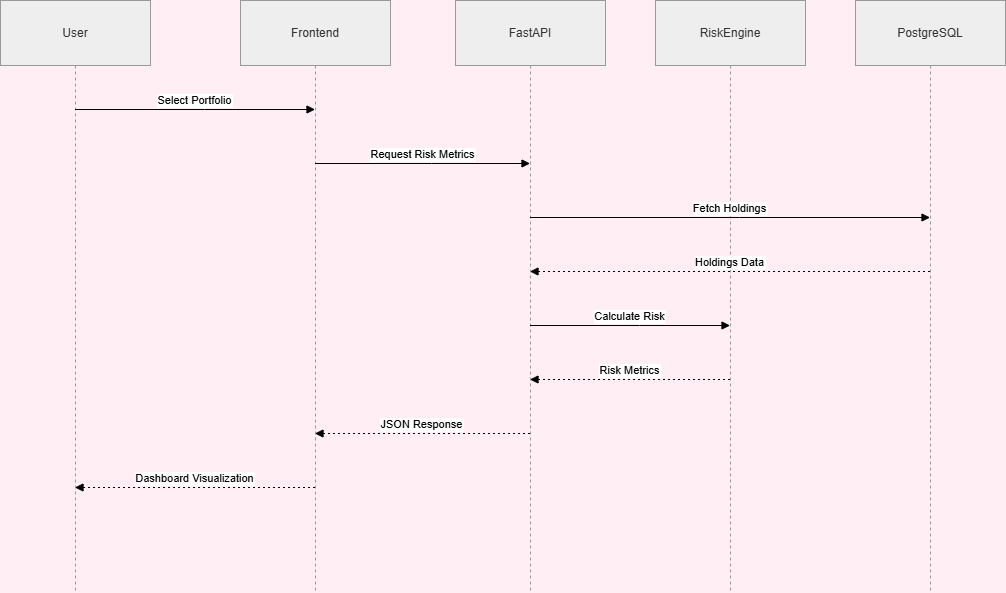

The diagram above was exported from draw.io. Its source (the exported page's mxGraphModel, read from the mxfile embedded in the PNG):
<mxGraphModel dx="2051" dy="960" grid="0" gridSize="10" guides="1" tooltips="1" connect="1" arrows="1" fold="1" page="1" pageScale="1" pageWidth="827" pageHeight="1169" background="light-dark(#FFEEF4,#FFFFFF)" math="0" shadow="0">
  <root>
    <mxCell id="0" />
    <mxCell id="1" parent="0" />
    <mxCell id="_jBjtEaFBqVWVPczcYXP-134" parent="1" style="shape=umlLifeline;perimeter=lifelinePerimeter;whiteSpace=wrap;container=1;dropTarget=0;collapsible=0;recursiveResize=0;outlineConnect=0;portConstraint=eastwest;newEdgeStyle={&quot;edgeStyle&quot;:&quot;elbowEdgeStyle&quot;,&quot;elbow&quot;:&quot;vertical&quot;,&quot;curved&quot;:0,&quot;rounded&quot;:0};size=65;fillColor=light-dark(#eeeeee,#1f2020);strokeColor=light-dark(#999999,#cccccc);fontColor=light-dark(#333333,#cccccc);" value="User" vertex="1">
      <mxGeometry height="592" width="150" x="20" y="20" as="geometry" />
    </mxCell>
    <mxCell id="_jBjtEaFBqVWVPczcYXP-135" parent="1" style="shape=umlLifeline;perimeter=lifelinePerimeter;whiteSpace=wrap;container=1;dropTarget=0;collapsible=0;recursiveResize=0;outlineConnect=0;portConstraint=eastwest;newEdgeStyle={&quot;edgeStyle&quot;:&quot;elbowEdgeStyle&quot;,&quot;elbow&quot;:&quot;vertical&quot;,&quot;curved&quot;:0,&quot;rounded&quot;:0};size=65;fillColor=light-dark(#eeeeee,#1f2020);strokeColor=light-dark(#999999,#cccccc);fontColor=light-dark(#333333,#cccccc);" value="Frontend" vertex="1">
      <mxGeometry height="592" width="150" x="260" y="20" as="geometry" />
    </mxCell>
    <mxCell id="_jBjtEaFBqVWVPczcYXP-136" parent="1" style="shape=umlLifeline;perimeter=lifelinePerimeter;whiteSpace=wrap;container=1;dropTarget=0;collapsible=0;recursiveResize=0;outlineConnect=0;portConstraint=eastwest;newEdgeStyle={&quot;edgeStyle&quot;:&quot;elbowEdgeStyle&quot;,&quot;elbow&quot;:&quot;vertical&quot;,&quot;curved&quot;:0,&quot;rounded&quot;:0};size=65;fillColor=light-dark(#eeeeee,#1f2020);strokeColor=light-dark(#999999,#cccccc);fontColor=light-dark(#333333,#cccccc);" value="FastAPI" vertex="1">
      <mxGeometry height="592" width="150" x="475" y="20" as="geometry" />
    </mxCell>
    <mxCell id="_jBjtEaFBqVWVPczcYXP-137" parent="1" style="shape=umlLifeline;perimeter=lifelinePerimeter;whiteSpace=wrap;container=1;dropTarget=0;collapsible=0;recursiveResize=0;outlineConnect=0;portConstraint=eastwest;newEdgeStyle={&quot;edgeStyle&quot;:&quot;elbowEdgeStyle&quot;,&quot;elbow&quot;:&quot;vertical&quot;,&quot;curved&quot;:0,&quot;rounded&quot;:0};size=65;fillColor=light-dark(#eeeeee,#1f2020);strokeColor=light-dark(#999999,#cccccc);fontColor=light-dark(#333333,#cccccc);" value="RiskEngine" vertex="1">
      <mxGeometry height="592" width="150" x="675" y="20" as="geometry" />
    </mxCell>
    <mxCell id="_jBjtEaFBqVWVPczcYXP-138" parent="1" style="shape=umlLifeline;perimeter=lifelinePerimeter;whiteSpace=wrap;container=1;dropTarget=0;collapsible=0;recursiveResize=0;outlineConnect=0;portConstraint=eastwest;newEdgeStyle={&quot;edgeStyle&quot;:&quot;elbowEdgeStyle&quot;,&quot;elbow&quot;:&quot;vertical&quot;,&quot;curved&quot;:0,&quot;rounded&quot;:0};size=65;fillColor=light-dark(#eeeeee,#1f2020);strokeColor=light-dark(#999999,#cccccc);fontColor=light-dark(#333333,#cccccc);" value="PostgreSQL" vertex="1">
      <mxGeometry height="592" width="150" x="875" y="20" as="geometry" />
    </mxCell>
    <mxCell id="_jBjtEaFBqVWVPczcYXP-139" edge="1" parent="1" source="_jBjtEaFBqVWVPczcYXP-134" style="verticalAlign=bottom;edgeStyle=elbowEdgeStyle;elbow=vertical;curved=0;rounded=0;endArrow=block;" target="_jBjtEaFBqVWVPczcYXP-135" value="Select Portfolio">
      <mxGeometry relative="1" as="geometry">
        <Array as="points">
          <mxPoint x="224" y="129" />
        </Array>
      </mxGeometry>
    </mxCell>
    <mxCell id="_jBjtEaFBqVWVPczcYXP-140" edge="1" parent="1" source="_jBjtEaFBqVWVPczcYXP-135" style="verticalAlign=bottom;edgeStyle=elbowEdgeStyle;elbow=vertical;curved=0;rounded=0;endArrow=block;" target="_jBjtEaFBqVWVPczcYXP-136" value="Request Risk Metrics">
      <mxGeometry relative="1" as="geometry">
        <Array as="points">
          <mxPoint x="451" y="183" />
        </Array>
      </mxGeometry>
    </mxCell>
    <mxCell id="_jBjtEaFBqVWVPczcYXP-141" edge="1" parent="1" source="_jBjtEaFBqVWVPczcYXP-136" style="verticalAlign=bottom;edgeStyle=elbowEdgeStyle;elbow=vertical;curved=0;rounded=0;endArrow=block;" target="_jBjtEaFBqVWVPczcYXP-138" value="Fetch Holdings">
      <mxGeometry relative="1" as="geometry">
        <Array as="points">
          <mxPoint x="759" y="237" />
        </Array>
      </mxGeometry>
    </mxCell>
    <mxCell id="_jBjtEaFBqVWVPczcYXP-142" edge="1" parent="1" source="_jBjtEaFBqVWVPczcYXP-138" style="verticalAlign=bottom;edgeStyle=elbowEdgeStyle;elbow=vertical;curved=0;rounded=0;dashed=1;dashPattern=2 3;endArrow=block;" target="_jBjtEaFBqVWVPczcYXP-136" value="Holdings Data">
      <mxGeometry relative="1" as="geometry">
        <Array as="points">
          <mxPoint x="762" y="291" />
        </Array>
      </mxGeometry>
    </mxCell>
    <mxCell id="_jBjtEaFBqVWVPczcYXP-143" edge="1" parent="1" source="_jBjtEaFBqVWVPczcYXP-136" style="verticalAlign=bottom;edgeStyle=elbowEdgeStyle;elbow=vertical;curved=0;rounded=0;endArrow=block;" target="_jBjtEaFBqVWVPczcYXP-137" value="Calculate Risk">
      <mxGeometry relative="1" as="geometry">
        <Array as="points">
          <mxPoint x="659" y="345" />
        </Array>
      </mxGeometry>
    </mxCell>
    <mxCell id="_jBjtEaFBqVWVPczcYXP-144" edge="1" parent="1" source="_jBjtEaFBqVWVPczcYXP-137" style="verticalAlign=bottom;edgeStyle=elbowEdgeStyle;elbow=vertical;curved=0;rounded=0;dashed=1;dashPattern=2 3;endArrow=block;" target="_jBjtEaFBqVWVPczcYXP-136" value="Risk Metrics">
      <mxGeometry relative="1" as="geometry">
        <Array as="points">
          <mxPoint x="662" y="399" />
        </Array>
      </mxGeometry>
    </mxCell>
    <mxCell id="_jBjtEaFBqVWVPczcYXP-145" edge="1" parent="1" source="_jBjtEaFBqVWVPczcYXP-136" style="verticalAlign=bottom;edgeStyle=elbowEdgeStyle;elbow=vertical;curved=0;rounded=0;dashed=1;dashPattern=2 3;endArrow=block;" target="_jBjtEaFBqVWVPczcYXP-135" value="JSON Response">
      <mxGeometry relative="1" as="geometry">
        <Array as="points">
          <mxPoint x="454" y="453" />
        </Array>
      </mxGeometry>
    </mxCell>
    <mxCell id="_jBjtEaFBqVWVPczcYXP-146" edge="1" parent="1" source="_jBjtEaFBqVWVPczcYXP-135" style="verticalAlign=bottom;edgeStyle=elbowEdgeStyle;elbow=vertical;curved=0;rounded=0;dashed=1;dashPattern=2 3;endArrow=block;" target="_jBjtEaFBqVWVPczcYXP-134" value="Dashboard Visualization">
      <mxGeometry relative="1" as="geometry">
        <Array as="points">
          <mxPoint x="227" y="507" />
        </Array>
      </mxGeometry>
    </mxCell>
  </root>
</mxGraphModel>